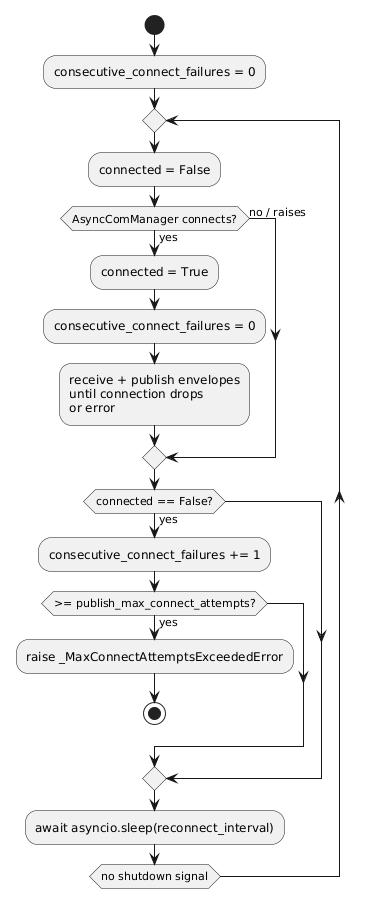

The diagram above was rendered by PlantUML. Its source (embedded in the PNG):
@startuml
start
:consecutive_connect_failures = 0;
repeat
  :connected = False;
  if (AsyncComManager connects?) then (yes)
    :connected = True;
    :consecutive_connect_failures = 0;
    :receive + publish envelopes\nuntil connection drops\nor error;
  else (no / raises)
  endif
  if (connected == False?) then (yes)
    :consecutive_connect_failures += 1;
    if (>= publish_max_connect_attempts?) then (yes)
      :raise _MaxConnectAttemptsExceededError;
      stop
    endif
  endif
  :await asyncio.sleep(reconnect_interval);
repeat while (no shutdown signal)
@enduml